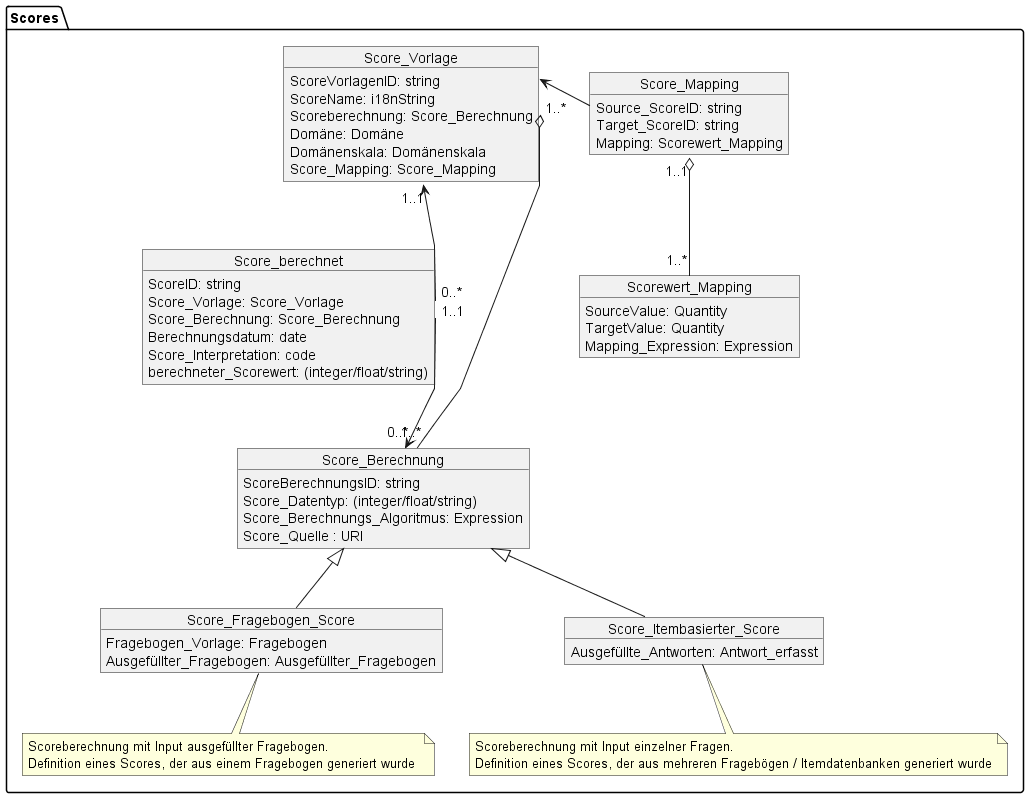

The diagram above was rendered by PlantUML. Its source (embedded in the PNG):
@startuml MII_PROMs_Scores
skinparam linetype ortho
skinparam linetype polyline
package Scores {
    object Score_Vorlage {
        ScoreVorlagenID: string
        ScoreName: i18nString
        Scoreberechnung: Score_Berechnung
        Domäne: Domäne
        Domänenskala: Domänenskala
        Score_Mapping: Score_Mapping
    }
    object Score_berechnet {
        ScoreID: string
        Score_Vorlage: Score_Vorlage
        Score_Berechnung: Score_Berechnung
        Berechnungsdatum: date
        Score_Interpretation: code
        berechneter_Scorewert: (integer/float/string)
    } 
    
    object Score_Berechnung {
        ScoreBerechnungsID: string
        Score_Datentyp: (integer/float/string)
        Score_Berechnungs_Algoritmus: Expression
        Score_Quelle : URI

    }
    Score_Vorlage::Scoreberechnung "1..*" o-- "1..*" Score_Berechnung
    Score_Vorlage "1..1" <-- "0..*" Score_berechnet::Score_Vorlage   
    Score_berechnet::Score_Berechnung "1..1" --> "0..*" Score_Berechnung


    object Score_Fragebogen_Score {
        Fragebogen_Vorlage: Fragebogen
        Ausgefüllter_Fragebogen: Ausgefüllter_Fragebogen
    }
    note bottom of Score_Fragebogen_Score 
        Scoreberechnung mit Input ausgefüllter Fragebogen. 
        Definition eines Scores, der aus einem Fragebogen generiert wurde 
    end note
      Score_Berechnung <|-- Score_Fragebogen_Score

    object Score_Itembasierter_Score {
        Ausgefüllte_Antworten: Antwort_erfasst
    }
    Score_Berechnung <|-- Score_Itembasierter_Score

    note bottom of Score_Itembasierter_Score 
        Scoreberechnung mit Input einzelner Fragen. 
        Definition eines Scores, der aus mehreren Fragebögen / Itemdatenbanken generiert wurde
    end note

    object Score_Mapping {
        Source_ScoreID: string
        Target_ScoreID: string
        Mapping: Scorewert_Mapping 
    }
    Score_Mapping::Source_ScoreID -left--> Score_Vorlage::ScoreVorlagenID

    object Scorewert_Mapping {
        SourceValue: Quantity
        TargetValue: Quantity
        Mapping_Expression: Expression        
    }
    Score_Mapping "1..1" o-- "1..*" Scorewert_Mapping
}
@enduml